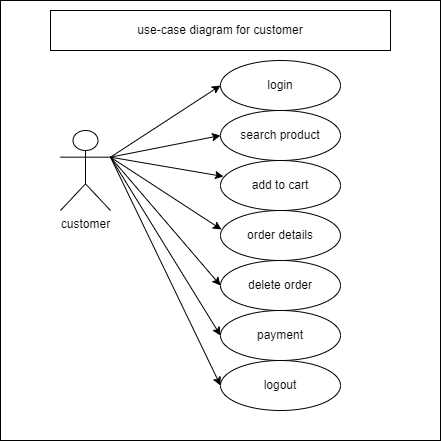

The diagram above was exported from draw.io. Its source (the exported page's mxGraphModel, read from the mxfile embedded in the PNG):
<mxGraphModel dx="880" dy="468" grid="1" gridSize="10" guides="1" tooltips="1" connect="1" arrows="1" fold="1" page="1" pageScale="1" pageWidth="850" pageHeight="1100" math="0" shadow="0">
  <root>
    <mxCell id="0" />
    <mxCell id="1" parent="0" />
    <mxCell id="TKJoDlFY2PFmqVKM3QbI-1" value="" style="whiteSpace=wrap;html=1;aspect=fixed;" vertex="1" parent="1">
      <mxGeometry x="130" y="20" width="440" height="440" as="geometry" />
    </mxCell>
    <mxCell id="TKJoDlFY2PFmqVKM3QbI-2" value="use-case diagram for customer" style="rounded=0;whiteSpace=wrap;html=1;" vertex="1" parent="1">
      <mxGeometry x="180" y="30" width="340" height="40" as="geometry" />
    </mxCell>
    <mxCell id="TKJoDlFY2PFmqVKM3QbI-3" value="customer" style="shape=umlActor;verticalLabelPosition=bottom;verticalAlign=top;html=1;outlineConnect=0;" vertex="1" parent="1">
      <mxGeometry x="190" y="150" width="50" height="80" as="geometry" />
    </mxCell>
    <mxCell id="TKJoDlFY2PFmqVKM3QbI-4" value="login" style="ellipse;whiteSpace=wrap;html=1;" vertex="1" parent="1">
      <mxGeometry x="350" y="80" width="120" height="50" as="geometry" />
    </mxCell>
    <mxCell id="TKJoDlFY2PFmqVKM3QbI-5" value="search product" style="ellipse;whiteSpace=wrap;html=1;" vertex="1" parent="1">
      <mxGeometry x="350" y="130" width="120" height="50" as="geometry" />
    </mxCell>
    <mxCell id="TKJoDlFY2PFmqVKM3QbI-6" value="add to cart" style="ellipse;whiteSpace=wrap;html=1;" vertex="1" parent="1">
      <mxGeometry x="350" y="180" width="120" height="50" as="geometry" />
    </mxCell>
    <mxCell id="TKJoDlFY2PFmqVKM3QbI-7" value="order details" style="ellipse;whiteSpace=wrap;html=1;" vertex="1" parent="1">
      <mxGeometry x="350" y="230" width="120" height="50" as="geometry" />
    </mxCell>
    <mxCell id="TKJoDlFY2PFmqVKM3QbI-8" value="delete order" style="ellipse;whiteSpace=wrap;html=1;" vertex="1" parent="1">
      <mxGeometry x="350" y="280" width="120" height="50" as="geometry" />
    </mxCell>
    <mxCell id="TKJoDlFY2PFmqVKM3QbI-9" value="payment" style="ellipse;whiteSpace=wrap;html=1;" vertex="1" parent="1">
      <mxGeometry x="350" y="330" width="120" height="50" as="geometry" />
    </mxCell>
    <mxCell id="TKJoDlFY2PFmqVKM3QbI-10" value="logout" style="ellipse;whiteSpace=wrap;html=1;" vertex="1" parent="1">
      <mxGeometry x="350" y="380" width="120" height="50" as="geometry" />
    </mxCell>
    <mxCell id="TKJoDlFY2PFmqVKM3QbI-11" value="" style="endArrow=classic;html=1;rounded=0;exitX=1;exitY=0.3333333333333333;exitDx=0;exitDy=0;exitPerimeter=0;entryX=0;entryY=0.5;entryDx=0;entryDy=0;" edge="1" parent="1" source="TKJoDlFY2PFmqVKM3QbI-3" target="TKJoDlFY2PFmqVKM3QbI-4">
      <mxGeometry width="50" height="50" relative="1" as="geometry">
        <mxPoint x="400" y="270" as="sourcePoint" />
        <mxPoint x="450" y="220" as="targetPoint" />
      </mxGeometry>
    </mxCell>
    <mxCell id="TKJoDlFY2PFmqVKM3QbI-12" value="" style="endArrow=classic;html=1;rounded=0;exitX=1;exitY=0.3333333333333333;exitDx=0;exitDy=0;exitPerimeter=0;entryX=0;entryY=0.5;entryDx=0;entryDy=0;" edge="1" parent="1" source="TKJoDlFY2PFmqVKM3QbI-3" target="TKJoDlFY2PFmqVKM3QbI-5">
      <mxGeometry width="50" height="50" relative="1" as="geometry">
        <mxPoint x="400" y="270" as="sourcePoint" />
        <mxPoint x="450" y="220" as="targetPoint" />
      </mxGeometry>
    </mxCell>
    <mxCell id="TKJoDlFY2PFmqVKM3QbI-13" value="" style="endArrow=classic;html=1;rounded=0;exitX=1;exitY=0.3333333333333333;exitDx=0;exitDy=0;exitPerimeter=0;entryX=0.025;entryY=0.32;entryDx=0;entryDy=0;entryPerimeter=0;" edge="1" parent="1" source="TKJoDlFY2PFmqVKM3QbI-3" target="TKJoDlFY2PFmqVKM3QbI-6">
      <mxGeometry width="50" height="50" relative="1" as="geometry">
        <mxPoint x="400" y="270" as="sourcePoint" />
        <mxPoint x="450" y="220" as="targetPoint" />
      </mxGeometry>
    </mxCell>
    <mxCell id="TKJoDlFY2PFmqVKM3QbI-14" value="" style="endArrow=classic;html=1;rounded=0;exitX=1;exitY=0.3333333333333333;exitDx=0;exitDy=0;exitPerimeter=0;entryX=0.008;entryY=0.38;entryDx=0;entryDy=0;entryPerimeter=0;" edge="1" parent="1" source="TKJoDlFY2PFmqVKM3QbI-3" target="TKJoDlFY2PFmqVKM3QbI-7">
      <mxGeometry width="50" height="50" relative="1" as="geometry">
        <mxPoint x="400" y="270" as="sourcePoint" />
        <mxPoint x="450" y="220" as="targetPoint" />
      </mxGeometry>
    </mxCell>
    <mxCell id="TKJoDlFY2PFmqVKM3QbI-15" value="" style="endArrow=classic;html=1;rounded=0;exitX=1;exitY=0.3333333333333333;exitDx=0;exitDy=0;exitPerimeter=0;entryX=0;entryY=0.5;entryDx=0;entryDy=0;" edge="1" parent="1" source="TKJoDlFY2PFmqVKM3QbI-3" target="TKJoDlFY2PFmqVKM3QbI-8">
      <mxGeometry width="50" height="50" relative="1" as="geometry">
        <mxPoint x="400" y="270" as="sourcePoint" />
        <mxPoint x="450" y="220" as="targetPoint" />
      </mxGeometry>
    </mxCell>
    <mxCell id="TKJoDlFY2PFmqVKM3QbI-16" value="" style="endArrow=classic;html=1;rounded=0;exitX=1;exitY=0.3333333333333333;exitDx=0;exitDy=0;exitPerimeter=0;entryX=0;entryY=0.5;entryDx=0;entryDy=0;" edge="1" parent="1" source="TKJoDlFY2PFmqVKM3QbI-3" target="TKJoDlFY2PFmqVKM3QbI-9">
      <mxGeometry width="50" height="50" relative="1" as="geometry">
        <mxPoint x="400" y="270" as="sourcePoint" />
        <mxPoint x="450" y="220" as="targetPoint" />
      </mxGeometry>
    </mxCell>
    <mxCell id="TKJoDlFY2PFmqVKM3QbI-17" value="" style="endArrow=classic;html=1;rounded=0;exitX=1;exitY=0.3333333333333333;exitDx=0;exitDy=0;exitPerimeter=0;entryX=0;entryY=0.5;entryDx=0;entryDy=0;" edge="1" parent="1" source="TKJoDlFY2PFmqVKM3QbI-3" target="TKJoDlFY2PFmqVKM3QbI-10">
      <mxGeometry width="50" height="50" relative="1" as="geometry">
        <mxPoint x="400" y="270" as="sourcePoint" />
        <mxPoint x="450" y="220" as="targetPoint" />
      </mxGeometry>
    </mxCell>
  </root>
</mxGraphModel>